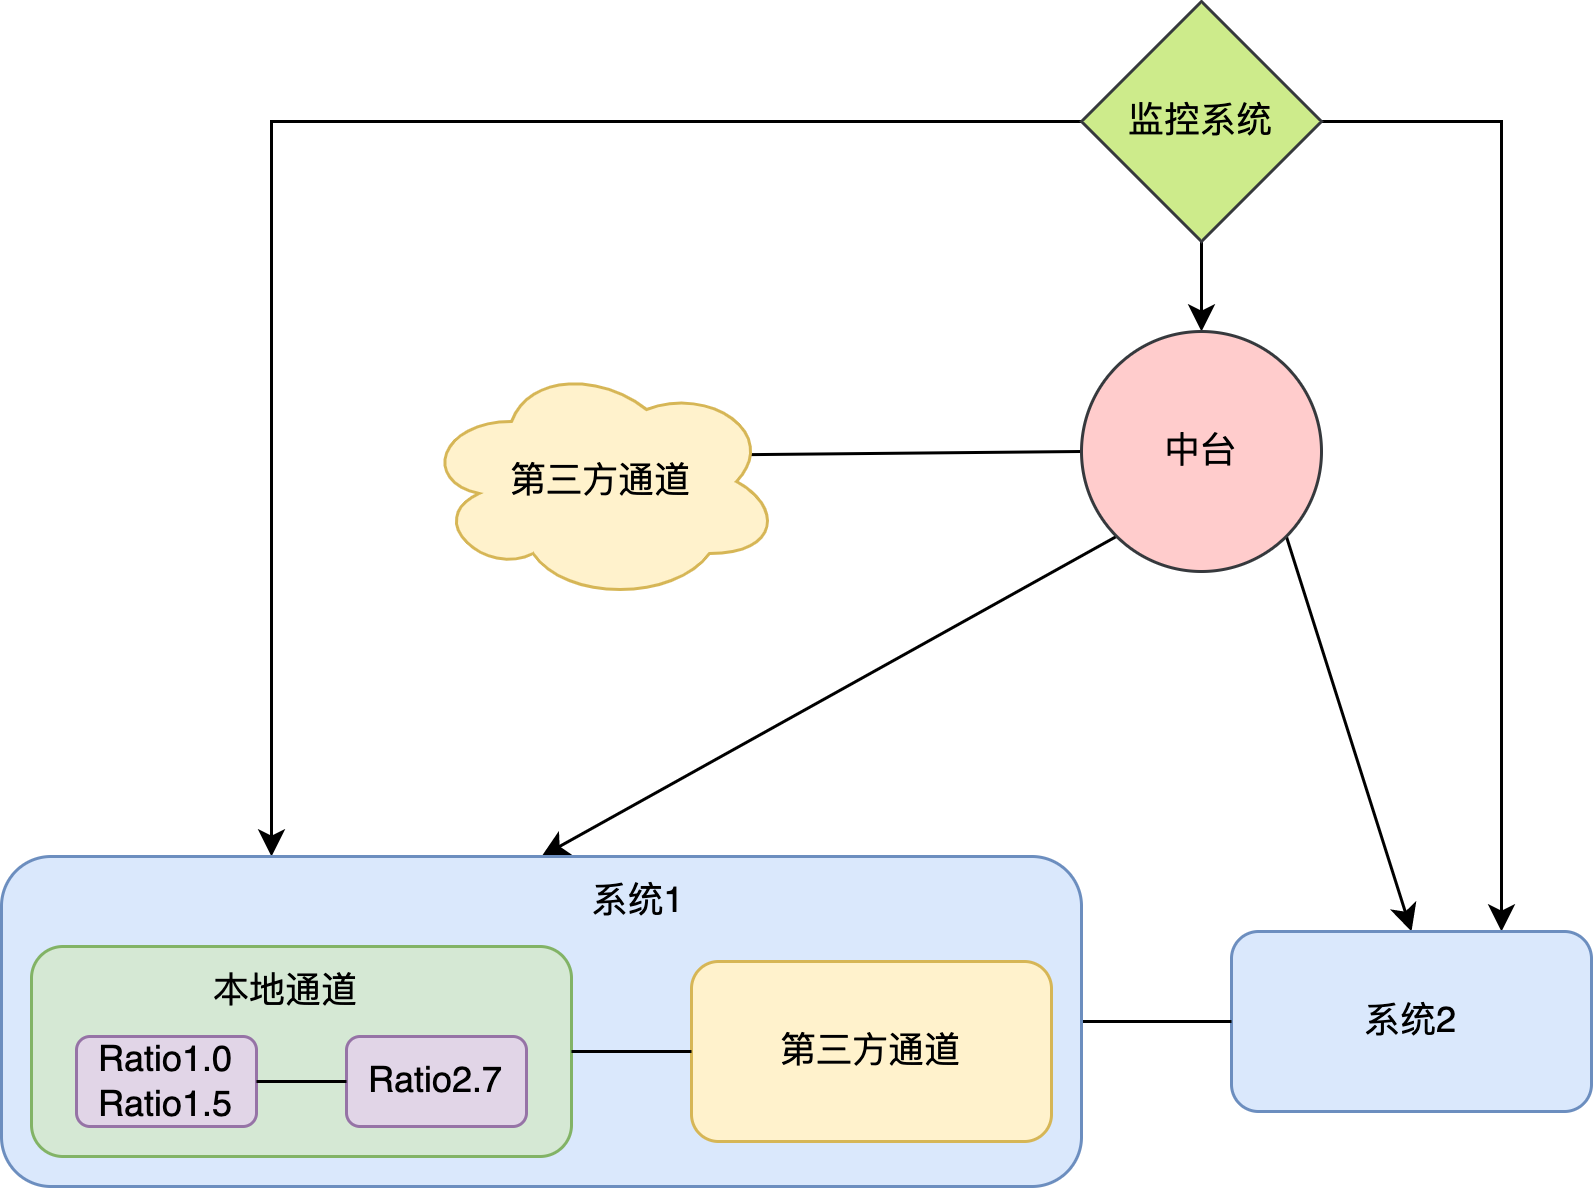

The diagram above was exported from draw.io. Its source (the exported page's mxGraphModel, read from the mxfile embedded in the PNG):
<mxGraphModel dx="946" dy="1416" grid="1" gridSize="10" guides="1" tooltips="1" connect="1" arrows="1" fold="1" page="1" pageScale="1" pageWidth="1169" pageHeight="827" math="0" shadow="0">
  <root>
    <mxCell id="0" />
    <mxCell id="1" parent="0" />
    <mxCell id="3a_-i0adjMe7B0NGULkZ-13" value="" style="endArrow=classic;html=1;rounded=0;exitX=0;exitY=1;exitDx=0;exitDy=0;entryX=0.5;entryY=0;entryDx=0;entryDy=0;" edge="1" parent="1" source="3a_-i0adjMe7B0NGULkZ-19" target="3a_-i0adjMe7B0NGULkZ-6">
      <mxGeometry width="50" height="50" relative="1" as="geometry">
        <mxPoint x="900" y="110" as="sourcePoint" />
        <mxPoint x="770" y="310" as="targetPoint" />
      </mxGeometry>
    </mxCell>
    <mxCell id="3a_-i0adjMe7B0NGULkZ-14" value="" style="endArrow=classic;html=1;rounded=0;exitX=0;exitY=0.5;exitDx=0;exitDy=0;entryX=0.07;entryY=0.4;entryDx=0;entryDy=0;entryPerimeter=0;" edge="1" parent="1" source="3a_-i0adjMe7B0NGULkZ-19" target="3a_-i0adjMe7B0NGULkZ-23">
      <mxGeometry width="50" height="50" relative="1" as="geometry">
        <mxPoint x="960" y="110" as="sourcePoint" />
        <mxPoint x="990" y="200" as="targetPoint" />
      </mxGeometry>
    </mxCell>
    <mxCell id="3a_-i0adjMe7B0NGULkZ-21" style="edgeStyle=orthogonalEdgeStyle;rounded=0;orthogonalLoop=1;jettySize=auto;html=1;exitX=0;exitY=0.5;exitDx=0;exitDy=0;entryX=0.25;entryY=0;entryDx=0;entryDy=0;" edge="1" parent="1" source="3a_-i0adjMe7B0NGULkZ-15" target="3a_-i0adjMe7B0NGULkZ-6">
      <mxGeometry relative="1" as="geometry" />
    </mxCell>
    <mxCell id="3a_-i0adjMe7B0NGULkZ-25" style="edgeStyle=orthogonalEdgeStyle;rounded=0;orthogonalLoop=1;jettySize=auto;html=1;exitX=1;exitY=0.5;exitDx=0;exitDy=0;entryX=0.75;entryY=0;entryDx=0;entryDy=0;" edge="1" parent="1" source="3a_-i0adjMe7B0NGULkZ-15" target="3a_-i0adjMe7B0NGULkZ-24">
      <mxGeometry relative="1" as="geometry" />
    </mxCell>
    <mxCell id="3a_-i0adjMe7B0NGULkZ-32" style="edgeStyle=orthogonalEdgeStyle;rounded=0;orthogonalLoop=1;jettySize=auto;html=1;exitX=0.5;exitY=1;exitDx=0;exitDy=0;entryX=0.5;entryY=0;entryDx=0;entryDy=0;" edge="1" parent="1" source="3a_-i0adjMe7B0NGULkZ-15" target="3a_-i0adjMe7B0NGULkZ-19">
      <mxGeometry relative="1" as="geometry" />
    </mxCell>
    <mxCell id="3a_-i0adjMe7B0NGULkZ-15" value="监控系统" style="rhombus;whiteSpace=wrap;html=1;fillColor=#cdeb8b;strokeColor=#36393d;" vertex="1" parent="1">
      <mxGeometry x="920" y="-20" width="80" height="80" as="geometry" />
    </mxCell>
    <mxCell id="3a_-i0adjMe7B0NGULkZ-17" value="" style="endArrow=classic;html=1;rounded=0;entryX=0.5;entryY=0;entryDx=0;entryDy=0;exitX=1;exitY=1;exitDx=0;exitDy=0;" edge="1" parent="1" source="3a_-i0adjMe7B0NGULkZ-19" target="3a_-i0adjMe7B0NGULkZ-24">
      <mxGeometry width="50" height="50" relative="1" as="geometry">
        <mxPoint x="1020" y="110" as="sourcePoint" />
        <mxPoint x="1178" y="228" as="targetPoint" />
      </mxGeometry>
    </mxCell>
    <mxCell id="3a_-i0adjMe7B0NGULkZ-19" value="中台" style="ellipse;whiteSpace=wrap;html=1;aspect=fixed;fillColor=#ffcccc;strokeColor=#36393d;" vertex="1" parent="1">
      <mxGeometry x="920" y="90" width="80" height="80" as="geometry" />
    </mxCell>
    <mxCell id="3a_-i0adjMe7B0NGULkZ-23" value="第三方通道" style="ellipse;shape=cloud;whiteSpace=wrap;html=1;fillColor=#fff2cc;strokeColor=#d6b656;" vertex="1" parent="1">
      <mxGeometry x="700" y="100" width="120" height="80" as="geometry" />
    </mxCell>
    <mxCell id="3a_-i0adjMe7B0NGULkZ-24" value="系统2" style="rounded=1;whiteSpace=wrap;html=1;fillColor=#dae8fc;strokeColor=#6c8ebf;" vertex="1" parent="1">
      <mxGeometry x="970" y="290" width="120" height="60" as="geometry" />
    </mxCell>
    <mxCell id="3a_-i0adjMe7B0NGULkZ-29" value="" style="endArrow=none;html=1;rounded=0;exitX=1;exitY=0.5;exitDx=0;exitDy=0;entryX=0;entryY=0.5;entryDx=0;entryDy=0;" edge="1" parent="1" source="3a_-i0adjMe7B0NGULkZ-6" target="3a_-i0adjMe7B0NGULkZ-24">
      <mxGeometry width="50" height="50" relative="1" as="geometry">
        <mxPoint x="790" y="280" as="sourcePoint" />
        <mxPoint x="840" y="230" as="targetPoint" />
      </mxGeometry>
    </mxCell>
    <mxCell id="3a_-i0adjMe7B0NGULkZ-31" value="" style="group" vertex="1" connectable="0" parent="1">
      <mxGeometry x="560" y="265" width="360" height="110" as="geometry" />
    </mxCell>
    <mxCell id="3a_-i0adjMe7B0NGULkZ-6" value="" style="rounded=1;whiteSpace=wrap;html=1;fillColor=#dae8fc;strokeColor=#6c8ebf;" vertex="1" parent="3a_-i0adjMe7B0NGULkZ-31">
      <mxGeometry width="360" height="110" as="geometry" />
    </mxCell>
    <mxCell id="3a_-i0adjMe7B0NGULkZ-4" value="第三方通道" style="rounded=1;whiteSpace=wrap;html=1;fillColor=#fff2cc;strokeColor=#d6b656;" vertex="1" parent="3a_-i0adjMe7B0NGULkZ-31">
      <mxGeometry x="230" y="35" width="120" height="60" as="geometry" />
    </mxCell>
    <mxCell id="3a_-i0adjMe7B0NGULkZ-7" value="系统1" style="text;html=1;strokeColor=none;fillColor=none;align=center;verticalAlign=middle;whiteSpace=wrap;rounded=0;" vertex="1" parent="3a_-i0adjMe7B0NGULkZ-31">
      <mxGeometry x="175" width="75" height="30" as="geometry" />
    </mxCell>
    <mxCell id="3a_-i0adjMe7B0NGULkZ-3" value="" style="rounded=1;whiteSpace=wrap;html=1;fillColor=#d5e8d4;strokeColor=#82b366;" vertex="1" parent="3a_-i0adjMe7B0NGULkZ-31">
      <mxGeometry x="10" y="30" width="180" height="70" as="geometry" />
    </mxCell>
    <mxCell id="3a_-i0adjMe7B0NGULkZ-1" value="Ratio1.0&lt;br&gt;Ratio1.5" style="rounded=1;whiteSpace=wrap;html=1;fillColor=#e1d5e7;strokeColor=#9673a6;" vertex="1" parent="3a_-i0adjMe7B0NGULkZ-31">
      <mxGeometry x="25" y="60" width="60" height="30" as="geometry" />
    </mxCell>
    <mxCell id="3a_-i0adjMe7B0NGULkZ-2" value="Ratio2.7" style="rounded=1;whiteSpace=wrap;html=1;fillColor=#e1d5e7;strokeColor=#9673a6;" vertex="1" parent="3a_-i0adjMe7B0NGULkZ-31">
      <mxGeometry x="115" y="60" width="60" height="30" as="geometry" />
    </mxCell>
    <mxCell id="3a_-i0adjMe7B0NGULkZ-5" value="本地通道" style="text;html=1;strokeColor=none;fillColor=none;align=center;verticalAlign=middle;whiteSpace=wrap;rounded=0;" vertex="1" parent="3a_-i0adjMe7B0NGULkZ-31">
      <mxGeometry x="65" y="30" width="60" height="30" as="geometry" />
    </mxCell>
    <mxCell id="3a_-i0adjMe7B0NGULkZ-27" value="" style="endArrow=none;html=1;rounded=0;exitX=1;exitY=0.5;exitDx=0;exitDy=0;entryX=0;entryY=0.5;entryDx=0;entryDy=0;" edge="1" parent="3a_-i0adjMe7B0NGULkZ-31" source="3a_-i0adjMe7B0NGULkZ-1" target="3a_-i0adjMe7B0NGULkZ-2">
      <mxGeometry width="50" height="50" relative="1" as="geometry">
        <mxPoint x="300" as="sourcePoint" />
        <mxPoint x="350" y="-50" as="targetPoint" />
      </mxGeometry>
    </mxCell>
    <mxCell id="3a_-i0adjMe7B0NGULkZ-28" value="" style="endArrow=none;html=1;rounded=0;exitX=1;exitY=0.5;exitDx=0;exitDy=0;entryX=0;entryY=0.5;entryDx=0;entryDy=0;" edge="1" parent="3a_-i0adjMe7B0NGULkZ-31" source="3a_-i0adjMe7B0NGULkZ-3" target="3a_-i0adjMe7B0NGULkZ-4">
      <mxGeometry width="50" height="50" relative="1" as="geometry">
        <mxPoint x="300" as="sourcePoint" />
        <mxPoint x="350" y="-50" as="targetPoint" />
      </mxGeometry>
    </mxCell>
  </root>
</mxGraphModel>